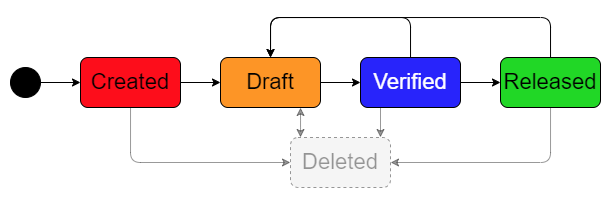

The diagram above was exported from draw.io. Its source (the exported page's mxGraphModel, read from the mxfile embedded in the PNG):
<mxGraphModel dx="819" dy="449" grid="1" gridSize="10" guides="1" tooltips="1" connect="1" arrows="1" fold="1" page="1" pageScale="1" pageWidth="827" pageHeight="1169" math="0" shadow="0">
  <root>
    <mxCell id="0" />
    <mxCell id="1" parent="0" />
    <mxCell id="iiIksWbeJtNDf_SAV7Ju-15" style="edgeStyle=orthogonalEdgeStyle;rounded=1;orthogonalLoop=1;jettySize=auto;html=1;fontSize=22;startArrow=none;startFill=0;opacity=40;textOpacity=40;curved=0;" parent="1" source="iiIksWbeJtNDf_SAV7Ju-1" target="iiIksWbeJtNDf_SAV7Ju-13" edge="1">
      <mxGeometry relative="1" as="geometry">
        <Array as="points">
          <mxPoint x="590" y="225" />
        </Array>
      </mxGeometry>
    </mxCell>
    <mxCell id="zoIIbOifp0OuBMAnep7I-4" style="edgeStyle=orthogonalEdgeStyle;rounded=1;orthogonalLoop=1;jettySize=auto;html=1;curved=0;" edge="1" parent="1" source="iiIksWbeJtNDf_SAV7Ju-1" target="iiIksWbeJtNDf_SAV7Ju-2">
      <mxGeometry relative="1" as="geometry">
        <Array as="points">
          <mxPoint x="590" y="80" />
          <mxPoint x="310" y="80" />
        </Array>
      </mxGeometry>
    </mxCell>
    <mxCell id="iiIksWbeJtNDf_SAV7Ju-1" value="Released" style="rounded=1;whiteSpace=wrap;html=1;fillColor=#21D726;fontSize=22;strokeColor=default;align=center;verticalAlign=middle;fontFamily=Helvetica;fontColor=default;" parent="1" vertex="1">
      <mxGeometry x="540" y="120" width="100" height="50" as="geometry" />
    </mxCell>
    <mxCell id="zoIIbOifp0OuBMAnep7I-6" style="edgeStyle=orthogonalEdgeStyle;rounded=0;orthogonalLoop=1;jettySize=auto;html=1;" edge="1" parent="1" source="iiIksWbeJtNDf_SAV7Ju-2" target="zoIIbOifp0OuBMAnep7I-1">
      <mxGeometry relative="1" as="geometry" />
    </mxCell>
    <mxCell id="iiIksWbeJtNDf_SAV7Ju-2" value="Draft" style="rounded=1;whiteSpace=wrap;html=1;fillColor=#FD9526;fontSize=22;" parent="1" vertex="1">
      <mxGeometry x="260" y="120" width="100" height="50" as="geometry" />
    </mxCell>
    <mxCell id="zoIIbOifp0OuBMAnep7I-5" style="edgeStyle=orthogonalEdgeStyle;rounded=0;orthogonalLoop=1;jettySize=auto;html=1;" edge="1" parent="1" source="iiIksWbeJtNDf_SAV7Ju-3" target="iiIksWbeJtNDf_SAV7Ju-2">
      <mxGeometry relative="1" as="geometry" />
    </mxCell>
    <mxCell id="zoIIbOifp0OuBMAnep7I-12" style="edgeStyle=orthogonalEdgeStyle;rounded=1;orthogonalLoop=1;jettySize=auto;html=1;curved=0;opacity=40;" edge="1" parent="1" source="iiIksWbeJtNDf_SAV7Ju-3" target="iiIksWbeJtNDf_SAV7Ju-13">
      <mxGeometry relative="1" as="geometry">
        <Array as="points">
          <mxPoint x="170" y="225" />
        </Array>
      </mxGeometry>
    </mxCell>
    <mxCell id="iiIksWbeJtNDf_SAV7Ju-3" value="Created" style="rounded=1;whiteSpace=wrap;html=1;fillColor=#FD0D1B;fontSize=22;strokeColor=default;align=center;verticalAlign=middle;fontFamily=Helvetica;fontColor=default;" parent="1" vertex="1">
      <mxGeometry x="120" y="120" width="100" height="50" as="geometry" />
    </mxCell>
    <mxCell id="iiIksWbeJtNDf_SAV7Ju-8" style="rounded=0;orthogonalLoop=1;jettySize=auto;html=1;" parent="1" source="iiIksWbeJtNDf_SAV7Ju-5" target="iiIksWbeJtNDf_SAV7Ju-3" edge="1">
      <mxGeometry relative="1" as="geometry" />
    </mxCell>
    <mxCell id="iiIksWbeJtNDf_SAV7Ju-5" value="" style="ellipse;whiteSpace=wrap;html=1;fillColor=#000000;" parent="1" vertex="1">
      <mxGeometry x="50" y="130" width="30" height="30" as="geometry" />
    </mxCell>
    <mxCell id="zoIIbOifp0OuBMAnep7I-8" style="edgeStyle=orthogonalEdgeStyle;rounded=1;orthogonalLoop=1;jettySize=auto;html=1;opacity=40;curved=0;startArrow=classic;startFill=1;endArrow=classic;endFill=1;" edge="1" parent="1" source="iiIksWbeJtNDf_SAV7Ju-13" target="iiIksWbeJtNDf_SAV7Ju-2">
      <mxGeometry relative="1" as="geometry">
        <Array as="points">
          <mxPoint x="340" y="190" />
          <mxPoint x="340" y="190" />
        </Array>
      </mxGeometry>
    </mxCell>
    <mxCell id="iiIksWbeJtNDf_SAV7Ju-13" value="&lt;span&gt;Deleted&lt;/span&gt;" style="rounded=1;whiteSpace=wrap;html=1;fontSize=22;fillColor=#E6E6E6;dashed=1;opacity=40;textOpacity=40;fontStyle=0" parent="1" vertex="1">
      <mxGeometry x="330" y="200" width="100" height="50" as="geometry" />
    </mxCell>
    <mxCell id="zoIIbOifp0OuBMAnep7I-7" style="edgeStyle=orthogonalEdgeStyle;rounded=0;orthogonalLoop=1;jettySize=auto;html=1;" edge="1" parent="1" source="zoIIbOifp0OuBMAnep7I-1" target="iiIksWbeJtNDf_SAV7Ju-1">
      <mxGeometry relative="1" as="geometry" />
    </mxCell>
    <mxCell id="zoIIbOifp0OuBMAnep7I-9" style="edgeStyle=orthogonalEdgeStyle;rounded=0;orthogonalLoop=1;jettySize=auto;html=1;opacity=40;" edge="1" parent="1">
      <mxGeometry relative="1" as="geometry">
        <mxPoint x="420" y="170" as="sourcePoint" />
        <mxPoint x="420" y="200" as="targetPoint" />
      </mxGeometry>
    </mxCell>
    <mxCell id="zoIIbOifp0OuBMAnep7I-10" style="edgeStyle=orthogonalEdgeStyle;rounded=1;orthogonalLoop=1;jettySize=auto;html=1;curved=0;" edge="1" parent="1" source="zoIIbOifp0OuBMAnep7I-1" target="iiIksWbeJtNDf_SAV7Ju-2">
      <mxGeometry relative="1" as="geometry">
        <Array as="points">
          <mxPoint x="450" y="80" />
          <mxPoint x="310" y="80" />
        </Array>
      </mxGeometry>
    </mxCell>
    <mxCell id="zoIIbOifp0OuBMAnep7I-1" value="Verified" style="rounded=1;whiteSpace=wrap;html=1;fillColor=#2824FB;fontSize=22;fontColor=#FFFFFF;" vertex="1" parent="1">
      <mxGeometry x="400" y="120" width="100" height="50" as="geometry" />
    </mxCell>
  </root>
</mxGraphModel>